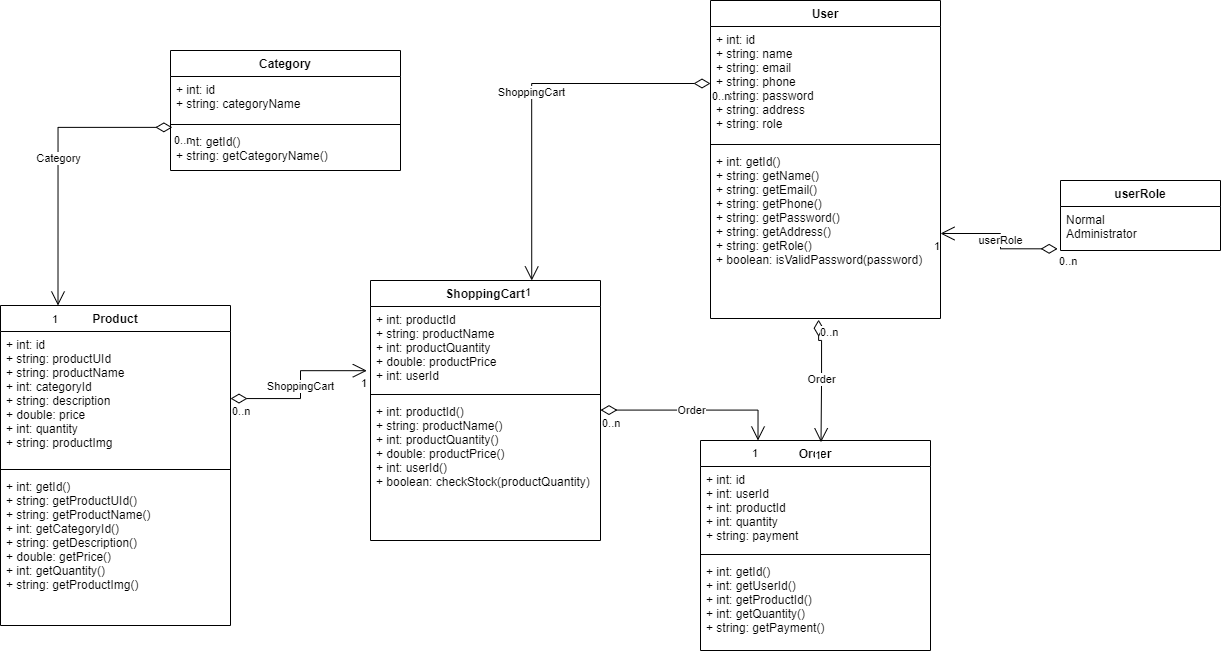

The diagram above was exported from draw.io. Its source (the exported page's mxGraphModel, read from the mxfile embedded in the PNG):
<mxGraphModel dx="2500" dy="829" grid="1" gridSize="10" guides="1" tooltips="1" connect="1" arrows="1" fold="1" page="1" pageScale="1" pageWidth="827" pageHeight="1169" math="0" shadow="0">
  <root>
    <mxCell id="WIyWlLk6GJQsqaUBKTNV-0" />
    <mxCell id="WIyWlLk6GJQsqaUBKTNV-1" parent="WIyWlLk6GJQsqaUBKTNV-0" />
    <mxCell id="JXoG8Y0KSJ91-8TbuE3h-0" value="User" style="swimlane;fontStyle=1;align=center;verticalAlign=top;childLayout=stackLayout;horizontal=1;startSize=26;horizontalStack=0;resizeParent=1;resizeParentMax=0;resizeLast=0;collapsible=1;marginBottom=0;" vertex="1" parent="WIyWlLk6GJQsqaUBKTNV-1">
      <mxGeometry x="210" y="90" width="230" height="318" as="geometry" />
    </mxCell>
    <mxCell id="JXoG8Y0KSJ91-8TbuE3h-1" value="+ int: id&#10;+ string: name&#10;+ string: email&#10;+ string: phone&#10;+ string: password&#10;+ string: address&#10;+ string: role" style="text;strokeColor=none;fillColor=none;align=left;verticalAlign=top;spacingLeft=4;spacingRight=4;overflow=hidden;rotatable=0;points=[[0,0.5],[1,0.5]];portConstraint=eastwest;" vertex="1" parent="JXoG8Y0KSJ91-8TbuE3h-0">
      <mxGeometry y="26" width="230" height="114" as="geometry" />
    </mxCell>
    <mxCell id="JXoG8Y0KSJ91-8TbuE3h-2" value="" style="line;strokeWidth=1;fillColor=none;align=left;verticalAlign=middle;spacingTop=-1;spacingLeft=3;spacingRight=3;rotatable=0;labelPosition=right;points=[];portConstraint=eastwest;" vertex="1" parent="JXoG8Y0KSJ91-8TbuE3h-0">
      <mxGeometry y="140" width="230" height="8" as="geometry" />
    </mxCell>
    <mxCell id="JXoG8Y0KSJ91-8TbuE3h-3" value="+ int: getId()&#10;+ string: getName()&#10;+ string: getEmail()&#10;+ string: getPhone()&#10;+ string: getPassword()&#10;+ string: getAddress()&#10;+ string: getRole()&#10;+ boolean: isValidPassword(password)" style="text;strokeColor=none;fillColor=none;align=left;verticalAlign=top;spacingLeft=4;spacingRight=4;overflow=hidden;rotatable=0;points=[[0,0.5],[1,0.5]];portConstraint=eastwest;" vertex="1" parent="JXoG8Y0KSJ91-8TbuE3h-0">
      <mxGeometry y="148" width="230" height="170" as="geometry" />
    </mxCell>
    <mxCell id="JXoG8Y0KSJ91-8TbuE3h-6" value="userRole" style="endArrow=open;html=1;endSize=12;startArrow=diamondThin;startSize=14;startFill=0;edgeStyle=orthogonalEdgeStyle;rounded=0;exitX=-0.018;exitY=0.962;exitDx=0;exitDy=0;exitPerimeter=0;" edge="1" parent="WIyWlLk6GJQsqaUBKTNV-1" source="JXoG8Y0KSJ91-8TbuE3h-12" target="JXoG8Y0KSJ91-8TbuE3h-3">
      <mxGeometry relative="1" as="geometry">
        <mxPoint x="530" y="380" as="sourcePoint" />
        <mxPoint x="540" y="319" as="targetPoint" />
      </mxGeometry>
    </mxCell>
    <mxCell id="JXoG8Y0KSJ91-8TbuE3h-7" value="0..n" style="edgeLabel;resizable=0;html=1;align=left;verticalAlign=top;" connectable="0" vertex="1" parent="JXoG8Y0KSJ91-8TbuE3h-6">
      <mxGeometry x="-1" relative="1" as="geometry" />
    </mxCell>
    <mxCell id="JXoG8Y0KSJ91-8TbuE3h-8" value="1" style="edgeLabel;resizable=0;html=1;align=right;verticalAlign=top;" connectable="0" vertex="1" parent="JXoG8Y0KSJ91-8TbuE3h-6">
      <mxGeometry x="1" relative="1" as="geometry" />
    </mxCell>
    <mxCell id="JXoG8Y0KSJ91-8TbuE3h-9" value="userRole" style="swimlane;fontStyle=1;align=center;verticalAlign=top;childLayout=stackLayout;horizontal=1;startSize=26;horizontalStack=0;resizeParent=1;resizeParentMax=0;resizeLast=0;collapsible=1;marginBottom=0;" vertex="1" parent="WIyWlLk6GJQsqaUBKTNV-1">
      <mxGeometry x="560" y="270" width="160" height="70" as="geometry" />
    </mxCell>
    <mxCell id="JXoG8Y0KSJ91-8TbuE3h-12" value="Normal&#10;Administrator" style="text;strokeColor=none;fillColor=none;align=left;verticalAlign=top;spacingLeft=4;spacingRight=4;overflow=hidden;rotatable=0;points=[[0,0.5],[1,0.5]];portConstraint=eastwest;" vertex="1" parent="JXoG8Y0KSJ91-8TbuE3h-9">
      <mxGeometry y="26" width="160" height="44" as="geometry" />
    </mxCell>
    <mxCell id="JXoG8Y0KSJ91-8TbuE3h-13" value="Category" style="swimlane;fontStyle=1;align=center;verticalAlign=top;childLayout=stackLayout;horizontal=1;startSize=26;horizontalStack=0;resizeParent=1;resizeParentMax=0;resizeLast=0;collapsible=1;marginBottom=0;" vertex="1" parent="WIyWlLk6GJQsqaUBKTNV-1">
      <mxGeometry x="-330" y="140" width="230" height="120" as="geometry" />
    </mxCell>
    <mxCell id="JXoG8Y0KSJ91-8TbuE3h-14" value="+ int: id&#10;+ string: categoryName" style="text;strokeColor=none;fillColor=none;align=left;verticalAlign=top;spacingLeft=4;spacingRight=4;overflow=hidden;rotatable=0;points=[[0,0.5],[1,0.5]];portConstraint=eastwest;" vertex="1" parent="JXoG8Y0KSJ91-8TbuE3h-13">
      <mxGeometry y="26" width="230" height="44" as="geometry" />
    </mxCell>
    <mxCell id="JXoG8Y0KSJ91-8TbuE3h-15" value="" style="line;strokeWidth=1;fillColor=none;align=left;verticalAlign=middle;spacingTop=-1;spacingLeft=3;spacingRight=3;rotatable=0;labelPosition=right;points=[];portConstraint=eastwest;" vertex="1" parent="JXoG8Y0KSJ91-8TbuE3h-13">
      <mxGeometry y="70" width="230" height="8" as="geometry" />
    </mxCell>
    <mxCell id="JXoG8Y0KSJ91-8TbuE3h-16" value="+ int: getId()&#10;+ string: getCategoryName()" style="text;strokeColor=none;fillColor=none;align=left;verticalAlign=top;spacingLeft=4;spacingRight=4;overflow=hidden;rotatable=0;points=[[0,0.5],[1,0.5]];portConstraint=eastwest;" vertex="1" parent="JXoG8Y0KSJ91-8TbuE3h-13">
      <mxGeometry y="78" width="230" height="42" as="geometry" />
    </mxCell>
    <mxCell id="JXoG8Y0KSJ91-8TbuE3h-20" value="Product" style="swimlane;fontStyle=1;align=center;verticalAlign=top;childLayout=stackLayout;horizontal=1;startSize=26;horizontalStack=0;resizeParent=1;resizeParentMax=0;resizeLast=0;collapsible=1;marginBottom=0;" vertex="1" parent="WIyWlLk6GJQsqaUBKTNV-1">
      <mxGeometry x="-500" y="395" width="230" height="320" as="geometry" />
    </mxCell>
    <mxCell id="JXoG8Y0KSJ91-8TbuE3h-21" value="+ int: id&#10;+ string: productUId&#10;+ string: productName&#10;+ int: categoryId&#10;+ string: description&#10;+ double: price&#10;+ int: quantity&#10;+ string: productImg" style="text;strokeColor=none;fillColor=none;align=left;verticalAlign=top;spacingLeft=4;spacingRight=4;overflow=hidden;rotatable=0;points=[[0,0.5],[1,0.5]];portConstraint=eastwest;" vertex="1" parent="JXoG8Y0KSJ91-8TbuE3h-20">
      <mxGeometry y="26" width="230" height="134" as="geometry" />
    </mxCell>
    <mxCell id="JXoG8Y0KSJ91-8TbuE3h-22" value="" style="line;strokeWidth=1;fillColor=none;align=left;verticalAlign=middle;spacingTop=-1;spacingLeft=3;spacingRight=3;rotatable=0;labelPosition=right;points=[];portConstraint=eastwest;" vertex="1" parent="JXoG8Y0KSJ91-8TbuE3h-20">
      <mxGeometry y="160" width="230" height="8" as="geometry" />
    </mxCell>
    <mxCell id="JXoG8Y0KSJ91-8TbuE3h-23" value="+ int: getId()&#10;+ string: getProductUId()&#10;+ string: getProductName()&#10;+ int: getCategoryId()&#10;+ string: getDescription()&#10;+ double: getPrice()&#10;+ int: getQuantity()&#10;+ string: getProductImg()" style="text;strokeColor=none;fillColor=none;align=left;verticalAlign=top;spacingLeft=4;spacingRight=4;overflow=hidden;rotatable=0;points=[[0,0.5],[1,0.5]];portConstraint=eastwest;" vertex="1" parent="JXoG8Y0KSJ91-8TbuE3h-20">
      <mxGeometry y="168" width="230" height="152" as="geometry" />
    </mxCell>
    <mxCell id="JXoG8Y0KSJ91-8TbuE3h-27" value="Category" style="endArrow=open;html=1;endSize=12;startArrow=diamondThin;startSize=14;startFill=0;edgeStyle=orthogonalEdgeStyle;rounded=0;entryX=0.25;entryY=0;entryDx=0;entryDy=0;exitX=0.008;exitY=-0.027;exitDx=0;exitDy=0;exitPerimeter=0;" edge="1" parent="WIyWlLk6GJQsqaUBKTNV-1" source="JXoG8Y0KSJ91-8TbuE3h-16" target="JXoG8Y0KSJ91-8TbuE3h-20">
      <mxGeometry relative="1" as="geometry">
        <mxPoint x="-550" y="380" as="sourcePoint" />
        <mxPoint x="-390" y="380" as="targetPoint" />
      </mxGeometry>
    </mxCell>
    <mxCell id="JXoG8Y0KSJ91-8TbuE3h-28" value="0..n" style="edgeLabel;resizable=0;html=1;align=left;verticalAlign=top;" connectable="0" vertex="1" parent="JXoG8Y0KSJ91-8TbuE3h-27">
      <mxGeometry x="-1" relative="1" as="geometry" />
    </mxCell>
    <mxCell id="JXoG8Y0KSJ91-8TbuE3h-29" value="1" style="edgeLabel;resizable=0;html=1;align=right;verticalAlign=top;" connectable="0" vertex="1" parent="JXoG8Y0KSJ91-8TbuE3h-27">
      <mxGeometry x="1" relative="1" as="geometry" />
    </mxCell>
    <mxCell id="JXoG8Y0KSJ91-8TbuE3h-30" value="Order" style="swimlane;fontStyle=1;align=center;verticalAlign=top;childLayout=stackLayout;horizontal=1;startSize=26;horizontalStack=0;resizeParent=1;resizeParentMax=0;resizeLast=0;collapsible=1;marginBottom=0;" vertex="1" parent="WIyWlLk6GJQsqaUBKTNV-1">
      <mxGeometry x="200" y="530" width="230" height="210" as="geometry" />
    </mxCell>
    <mxCell id="JXoG8Y0KSJ91-8TbuE3h-31" value="+ int: id&#10;+ int: userId&#10;+ int: productId&#10;+ int: quantity&#10;+ string: payment" style="text;strokeColor=none;fillColor=none;align=left;verticalAlign=top;spacingLeft=4;spacingRight=4;overflow=hidden;rotatable=0;points=[[0,0.5],[1,0.5]];portConstraint=eastwest;" vertex="1" parent="JXoG8Y0KSJ91-8TbuE3h-30">
      <mxGeometry y="26" width="230" height="84" as="geometry" />
    </mxCell>
    <mxCell id="JXoG8Y0KSJ91-8TbuE3h-32" value="" style="line;strokeWidth=1;fillColor=none;align=left;verticalAlign=middle;spacingTop=-1;spacingLeft=3;spacingRight=3;rotatable=0;labelPosition=right;points=[];portConstraint=eastwest;" vertex="1" parent="JXoG8Y0KSJ91-8TbuE3h-30">
      <mxGeometry y="110" width="230" height="8" as="geometry" />
    </mxCell>
    <mxCell id="JXoG8Y0KSJ91-8TbuE3h-33" value="+ int: getId()&#10;+ int: getUserId()&#10;+ int: getProductId()&#10;+ int: getQuantity()&#10;+ string: getPayment()" style="text;strokeColor=none;fillColor=none;align=left;verticalAlign=top;spacingLeft=4;spacingRight=4;overflow=hidden;rotatable=0;points=[[0,0.5],[1,0.5]];portConstraint=eastwest;" vertex="1" parent="JXoG8Y0KSJ91-8TbuE3h-30">
      <mxGeometry y="118" width="230" height="92" as="geometry" />
    </mxCell>
    <mxCell id="JXoG8Y0KSJ91-8TbuE3h-34" value="Order" style="endArrow=open;html=1;endSize=12;startArrow=diamondThin;startSize=14;startFill=0;edgeStyle=orthogonalEdgeStyle;rounded=0;exitX=0.47;exitY=1.007;exitDx=0;exitDy=0;exitPerimeter=0;entryX=0.524;entryY=0.008;entryDx=0;entryDy=0;entryPerimeter=0;" edge="1" parent="WIyWlLk6GJQsqaUBKTNV-1" source="JXoG8Y0KSJ91-8TbuE3h-3" target="JXoG8Y0KSJ91-8TbuE3h-30">
      <mxGeometry relative="1" as="geometry">
        <mxPoint x="260" y="470" as="sourcePoint" />
        <mxPoint x="420" y="470" as="targetPoint" />
        <Array as="points">
          <mxPoint x="318" y="430" />
          <mxPoint x="321" y="430" />
          <mxPoint x="321" y="469" />
        </Array>
      </mxGeometry>
    </mxCell>
    <mxCell id="JXoG8Y0KSJ91-8TbuE3h-35" value="0..n" style="edgeLabel;resizable=0;html=1;align=left;verticalAlign=top;" connectable="0" vertex="1" parent="JXoG8Y0KSJ91-8TbuE3h-34">
      <mxGeometry x="-1" relative="1" as="geometry" />
    </mxCell>
    <mxCell id="JXoG8Y0KSJ91-8TbuE3h-36" value="1" style="edgeLabel;resizable=0;html=1;align=right;verticalAlign=top;" connectable="0" vertex="1" parent="JXoG8Y0KSJ91-8TbuE3h-34">
      <mxGeometry x="1" relative="1" as="geometry" />
    </mxCell>
    <mxCell id="JXoG8Y0KSJ91-8TbuE3h-37" value="ShoppingCart" style="swimlane;fontStyle=1;align=center;verticalAlign=top;childLayout=stackLayout;horizontal=1;startSize=26;horizontalStack=0;resizeParent=1;resizeParentMax=0;resizeLast=0;collapsible=1;marginBottom=0;" vertex="1" parent="WIyWlLk6GJQsqaUBKTNV-1">
      <mxGeometry x="-130" y="370" width="230" height="260" as="geometry" />
    </mxCell>
    <mxCell id="JXoG8Y0KSJ91-8TbuE3h-38" value="+ int: productId&#10;+ string: productName&#10;+ int: productQuantity&#10;+ double: productPrice&#10;+ int: userId" style="text;strokeColor=none;fillColor=none;align=left;verticalAlign=top;spacingLeft=4;spacingRight=4;overflow=hidden;rotatable=0;points=[[0,0.5],[1,0.5]];portConstraint=eastwest;" vertex="1" parent="JXoG8Y0KSJ91-8TbuE3h-37">
      <mxGeometry y="26" width="230" height="84" as="geometry" />
    </mxCell>
    <mxCell id="JXoG8Y0KSJ91-8TbuE3h-39" value="" style="line;strokeWidth=1;fillColor=none;align=left;verticalAlign=middle;spacingTop=-1;spacingLeft=3;spacingRight=3;rotatable=0;labelPosition=right;points=[];portConstraint=eastwest;" vertex="1" parent="JXoG8Y0KSJ91-8TbuE3h-37">
      <mxGeometry y="110" width="230" height="8" as="geometry" />
    </mxCell>
    <mxCell id="JXoG8Y0KSJ91-8TbuE3h-40" value="+ int: productId()&#10;+ string: productName()&#10;+ int: productQuantity()&#10;+ double: productPrice()&#10;+ int: userId()&#10;+ boolean: checkStock(productQuantity)" style="text;strokeColor=none;fillColor=none;align=left;verticalAlign=top;spacingLeft=4;spacingRight=4;overflow=hidden;rotatable=0;points=[[0,0.5],[1,0.5]];portConstraint=eastwest;" vertex="1" parent="JXoG8Y0KSJ91-8TbuE3h-37">
      <mxGeometry y="118" width="230" height="142" as="geometry" />
    </mxCell>
    <mxCell id="JXoG8Y0KSJ91-8TbuE3h-41" value="ShoppingCart" style="endArrow=open;html=1;endSize=12;startArrow=diamondThin;startSize=14;startFill=0;edgeStyle=orthogonalEdgeStyle;rounded=0;entryX=-0.016;entryY=0.764;entryDx=0;entryDy=0;entryPerimeter=0;" edge="1" parent="WIyWlLk6GJQsqaUBKTNV-1" source="JXoG8Y0KSJ91-8TbuE3h-21" target="JXoG8Y0KSJ91-8TbuE3h-38">
      <mxGeometry relative="1" as="geometry">
        <mxPoint x="-270" y="480" as="sourcePoint" />
        <mxPoint x="-110" y="480" as="targetPoint" />
      </mxGeometry>
    </mxCell>
    <mxCell id="JXoG8Y0KSJ91-8TbuE3h-42" value="0..n" style="edgeLabel;resizable=0;html=1;align=left;verticalAlign=top;" connectable="0" vertex="1" parent="JXoG8Y0KSJ91-8TbuE3h-41">
      <mxGeometry x="-1" relative="1" as="geometry" />
    </mxCell>
    <mxCell id="JXoG8Y0KSJ91-8TbuE3h-43" value="1" style="edgeLabel;resizable=0;html=1;align=right;verticalAlign=top;" connectable="0" vertex="1" parent="JXoG8Y0KSJ91-8TbuE3h-41">
      <mxGeometry x="1" relative="1" as="geometry" />
    </mxCell>
    <mxCell id="JXoG8Y0KSJ91-8TbuE3h-44" value="ShoppingCart" style="endArrow=open;html=1;endSize=12;startArrow=diamondThin;startSize=14;startFill=0;edgeStyle=orthogonalEdgeStyle;rounded=0;entryX=0.701;entryY=0;entryDx=0;entryDy=0;entryPerimeter=0;" edge="1" parent="WIyWlLk6GJQsqaUBKTNV-1" source="JXoG8Y0KSJ91-8TbuE3h-1" target="JXoG8Y0KSJ91-8TbuE3h-37">
      <mxGeometry relative="1" as="geometry">
        <mxPoint y="239.57999999999998" as="sourcePoint" />
        <mxPoint x="160" y="239.57999999999998" as="targetPoint" />
      </mxGeometry>
    </mxCell>
    <mxCell id="JXoG8Y0KSJ91-8TbuE3h-45" value="0..n" style="edgeLabel;resizable=0;html=1;align=left;verticalAlign=top;" connectable="0" vertex="1" parent="JXoG8Y0KSJ91-8TbuE3h-44">
      <mxGeometry x="-1" relative="1" as="geometry" />
    </mxCell>
    <mxCell id="JXoG8Y0KSJ91-8TbuE3h-46" value="1" style="edgeLabel;resizable=0;html=1;align=right;verticalAlign=top;" connectable="0" vertex="1" parent="JXoG8Y0KSJ91-8TbuE3h-44">
      <mxGeometry x="1" relative="1" as="geometry" />
    </mxCell>
    <mxCell id="JXoG8Y0KSJ91-8TbuE3h-47" value="Order" style="endArrow=open;html=1;endSize=12;startArrow=diamondThin;startSize=14;startFill=0;edgeStyle=orthogonalEdgeStyle;rounded=0;entryX=0.25;entryY=0;entryDx=0;entryDy=0;" edge="1" parent="WIyWlLk6GJQsqaUBKTNV-1" target="JXoG8Y0KSJ91-8TbuE3h-30">
      <mxGeometry x="-0.0421" relative="1" as="geometry">
        <mxPoint x="100" y="499.58" as="sourcePoint" />
        <mxPoint x="260" y="499.58" as="targetPoint" />
        <mxPoint as="offset" />
      </mxGeometry>
    </mxCell>
    <mxCell id="JXoG8Y0KSJ91-8TbuE3h-48" value="0..n" style="edgeLabel;resizable=0;html=1;align=left;verticalAlign=top;" connectable="0" vertex="1" parent="JXoG8Y0KSJ91-8TbuE3h-47">
      <mxGeometry x="-1" relative="1" as="geometry" />
    </mxCell>
    <mxCell id="JXoG8Y0KSJ91-8TbuE3h-49" value="1" style="edgeLabel;resizable=0;html=1;align=right;verticalAlign=top;" connectable="0" vertex="1" parent="JXoG8Y0KSJ91-8TbuE3h-47">
      <mxGeometry x="1" relative="1" as="geometry" />
    </mxCell>
  </root>
</mxGraphModel>